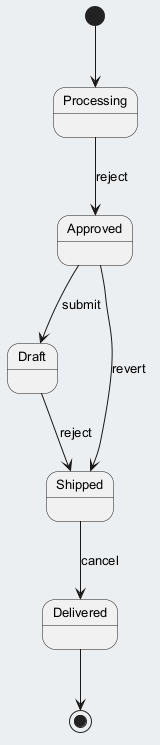

The diagram above was rendered by PlantUML. Its source (embedded in the PNG):
@startuml
skinparam backgroundColor #ECEFF1
skinparam classBackgroundColor #FFFFFF
skinparam classBorderColor #455A64
skinparam defaultFontSize 13
[*] --> Processing
Processing --> Approved : reject
Approved --> Draft : submit
Draft --> Shipped : reject
Shipped --> Delivered : cancel
Approved --> Shipped : revert
Delivered --> [*]
@enduml